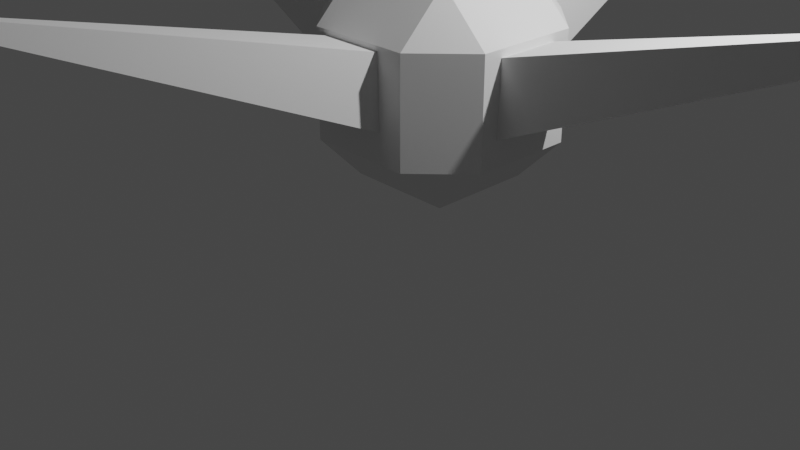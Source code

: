 # Source: virus.blend  (saved by Blender 2.93.21; exported with 4.5.12 LTS)
import bpy
from mathutils import Matrix  # noqa: F401  (used for matrix-valued properties, if any)

bpy.ops.wm.read_factory_settings(use_empty=True)
scene = bpy.context.scene
scene.name = 'Scene'

# ---- collections
col_collection = bpy.data.collections.new('Collection'); scene.collection.children.link(col_collection)

# ---- world
world_world = bpy.data.worlds.new('World'); scene.world = world_world
world_world.use_nodes = True; world_world.node_tree.nodes.clear()
_N = world_world.node_tree.nodes; _L = world_world.node_tree.links
n0 = _N.new('ShaderNodeOutputWorld'); n0.name = 'World Output'; n0.location = (300, 300)
n1 = _N.new('ShaderNodeBackground'); n1.name = 'Background'; n1.location = (10, 300)
n1.inputs[0].default_value = (0.05088, 0.05088, 0.05088, 1.0)
_L.new(n1.outputs[0], n0.inputs[0])
n0.is_active_output = True
world_world.color = (0.05088, 0.05088, 0.05088)
world_world.use_sun_shadow = False
world_world.sun_shadow_jitter_overblur = 0.0

# ---- cameras
cam_camera = bpy.data.cameras.new('Camera')
cam_camera.clip_end = 100.0
cam_camera.ortho_scale = 7.314

# ---- lights
light_light = bpy.data.lights.new('Light', 'POINT')
light_light.transmission_factor = 0.0
light_light.energy = 1000.0
light_light.shadow_soft_size = 0.1
light_light.shadow_maximum_resolution = 0.006
light_light.use_absolute_resolution = True

# ---- meshes
me_plane = bpy.data.meshes.new('Plane')
me_plane.from_pydata([(0.5934, -0.3565, 0.7173), (-0.1197, -0.3565, 0.7173), (-0.1197, 0.3565, 0.7173), (0.5934, 0.3565, 0.7173), (0.2744, -0.03752, 4.717), (0.1993, -0.03752, 4.717), (0.1993, 0.03752, 4.717), (0.2744, 0.03752, 4.717), (0.487, -0.2502, 2.051), (-0.01333, -0.2502, 2.051), (-0.01333, 0.2502, 2.051), (0.487, 0.2502, 2.051), (0.3807, -0.1439, 3.384), (0.093, -0.1439, 3.384), (0.093, 0.1439, 3.384), (0.3807, 0.1439, 3.384), (0.3521, -0.1152, 3.743), (0.1217, -0.1152, 3.743), (0.1217, 0.1152, 3.743), (0.3521, 0.1152, 3.743), (0.3363, -0.09948, 3.94), (0.1374, -0.09948, 3.94), (0.1374, 0.09948, 3.94), (0.3363, 0.09948, 3.94), (0.3234, -0.08656, 4.102), (0.1503, -0.08656, 4.102), (0.1503, 0.08656, 4.102), (0.3234, 0.08656, 4.102), (0.312, -0.07517, 4.245), (0.1617, -0.07517, 4.245), (0.1617, 0.07517, 4.245), (0.312, 0.07517, 4.245), (0.3016, -0.06479, 4.375), (0.1721, -0.06479, 4.375), (0.1721, 0.06479, 4.375), (0.3016, 0.06479, 4.375), (0.292, -0.05516, 4.496), (0.1817, -0.05516, 4.496), (0.1817, 0.05516, 4.496), (0.292, 0.05516, 4.496), (0.283, -0.04611, 4.61), (0.1907, -0.04611, 4.61), (0.1907, 0.04611, 4.61), (0.283, 0.04611, 4.61), (0.5516, -0.3148, 1.241), (-0.07791, -0.3148, 1.241), (-0.07791, 0.3148, 1.241), (0.5516, 0.3148, 1.241), (0.5181, -0.2812, 1.662), (-0.04436, -0.2812, 1.662), (-0.04436, 0.2812, 1.662), (0.5181, 0.2812, 1.662), (0.4514, -0.2145, 2.498), (0.02236, -0.2145, 2.498), (0.02236, 0.2145, 2.498), (0.4514, 0.2145, 2.498), (0.4254, -0.1886, 2.823), (0.04827, -0.1886, 2.823), (0.04827, 0.1886, 2.823), (0.4254, 0.1886, 2.823), (0.4023, -0.1654, 3.114), (0.07145, -0.1654, 3.114), (0.07145, 0.1654, 3.114), (0.4023, 0.1654, 3.114)], [], [(0, 1, 2, 3), (7, 6, 5, 4), (16, 17, 13, 12), (17, 18, 14, 13), (18, 19, 15, 14), (19, 16, 12, 15), (20, 21, 17, 16), (21, 22, 18, 17), (22, 23, 19, 18), (23, 20, 16, 19), (24, 25, 21, 20), (25, 26, 22, 21), (26, 27, 23, 22), (27, 24, 20, 23), (28, 29, 25, 24), (29, 30, 26, 25), (30, 31, 27, 26), (31, 28, 24, 27), (32, 33, 29, 28), (33, 34, 30, 29), (34, 35, 31, 30), (35, 32, 28, 31), (36, 37, 33, 32), (37, 38, 34, 33), (38, 39, 35, 34), (39, 36, 32, 35), (40, 41, 37, 36), (41, 42, 38, 37), (42, 43, 39, 38), (43, 40, 36, 39), (4, 5, 41, 40), (5, 6, 42, 41), (6, 7, 43, 42), (7, 4, 40, 43), (44, 45, 1, 0), (45, 46, 2, 1), (46, 47, 3, 2), (47, 44, 0, 3), (48, 49, 45, 44), (49, 50, 46, 45), (50, 51, 47, 46), (51, 48, 44, 47), (8, 9, 49, 48), (9, 10, 50, 49), (10, 11, 51, 50), (11, 8, 48, 51), (52, 53, 9, 8), (53, 54, 10, 9), (54, 55, 11, 10), (55, 52, 8, 11), (56, 57, 53, 52), (57, 58, 54, 53), (58, 59, 55, 54), (59, 56, 52, 55), (60, 61, 57, 56), (61, 62, 58, 57), (62, 63, 59, 58), (63, 60, 56, 59), (12, 13, 61, 60), (13, 14, 62, 61), (14, 15, 63, 62), (15, 12, 60, 63)])
me_plane.use_remesh_fix_poles = True
me_plane.use_remesh_preserve_attributes = False
me_plane.update()
me_cube_001 = bpy.data.meshes.new('Cube.001')
me_cube_001.from_pydata([(-0.5226, -0.5226, -1.0), (-0.5226, -1.0, -0.5226), (-1.0, -0.5226, -0.5226), (-0.5226, -1.0, 0.5226), (-0.5226, -0.5226, 1.0), (-1.0, -0.5226, 0.5226), (-0.5226, 0.5226, -1.0), (-1.0, 0.5226, -0.5226), (-0.5226, 1.0, -0.5226), (-0.5226, 0.5226, 1.0), (-0.5226, 1.0, 0.5226), (-1.0, 0.5226, 0.5226), (0.5226, -0.5226, -1.0), (1.0, -0.5226, -0.5226), (0.5226, -1.0, -0.5226), (0.5226, -0.5226, 1.0), (0.5226, -1.0, 0.5226), (1.0, -0.5226, 0.5226), (0.5226, 0.5226, -1.0), (0.5226, 1.0, -0.5226), (1.0, 0.5226, -0.5226), (0.5226, 0.5226, 1.0), (1.0, 0.5226, 0.5226), (0.5226, 1.0, 0.5226)], [], [(14, 16, 3, 1), (20, 22, 17, 13), (21, 9, 4, 15), (2, 5, 11, 7), (8, 10, 23, 19), (0, 1, 2), (3, 4, 5), (6, 7, 8), (9, 10, 11), (12, 13, 14), (15, 16, 17), (18, 19, 20), (21, 22, 23), (6, 0, 2, 7), (1, 3, 5, 2), (4, 9, 11, 5), (10, 8, 7, 11), (18, 6, 8, 19), (9, 21, 23, 10), (22, 20, 19, 23), (12, 18, 20, 13), (21, 15, 17, 22), (16, 14, 13, 17), (0, 12, 14, 1), (15, 4, 3, 16), (6, 18, 12, 0)])
_uv = me_cube_001.uv_layers.new(name='UVMap')
_uv.uv.foreach_set('vector', [0.4347, 0.8097, 0.5653, 0.8097, 0.5653, 0.9403, 0.4347, 0.9403, 0.4347, 0.5597, 0.5653, 0.5597, 0.5653, 0.6903, 0.4347, 0.6903, 0.6847, 0.5597, 0.8153, 0.5597, 0.8153, 0.6903, 0.6847, 0.6903, 0.4347, 0.05967, 0.5653, 0.05967, 0.5653, 0.1903, 0.4347, 0.1903, 0.4347, 0.3097, 0.5653, 0.3097, 0.5653, 0.4403, 0.4347, 0.4403, 0.1847, 0.6903, 0.1847, 0.75, 0.125, 0.6903, 0.5653, 0.9403, 0.625, 0.9403, 0.5653, 1.0, 0.1847, 0.5597, 0.125, 0.5597, 0.1847, 0.5, 0.625, 0.3097, 0.625, 0.3097, 0.5653, 0.25, 0.3153, 0.6903, 0.375, 0.6903, 0.3153, 0.75, 0.625, 0.8097, 0.625, 0.8097, 0.5653, 0.75, 0.3153, 0.5597, 0.3153, 0.5, 0.375, 0.5597, 0.625, 0.5597, 0.625, 0.5597, 0.5653, 0.5, 0.1847, 0.5597, 0.1847, 0.6903, 0.125, 0.6903, 0.125, 0.5597, 0.4347, 0.0, 0.5653, 0.0, 0.5653, 0.05967, 0.4347, 0.05967, 0.625, 0.05967, 0.625, 0.1903, 0.5653, 0.1903, 0.5653, 0.05967, 0.5653, 0.3097, 0.4347, 0.3097, 0.4347, 0.1903, 0.5653, 0.1903, 0.3153, 0.5597, 0.1847, 0.5597, 0.1847, 0.5, 0.3153, 0.5, 0.625, 0.3097, 0.625, 0.4403, 0.5653, 0.4403, 0.5653, 0.3097, 0.5653, 0.5597, 0.4347, 0.5597, 0.4347, 0.4403, 0.5653, 0.4403, 0.3153, 0.6903, 0.3153, 0.5597, 0.4347, 0.5597, 0.4347, 0.6903, 0.6847, 0.5597, 0.6847, 0.6903, 0.5653, 0.6903, 0.5653, 0.5597, 0.5653, 0.8097, 0.4347, 0.8097, 0.4347, 0.6903, 0.5653, 0.6903, 0.1847, 0.6903, 0.3153, 0.6903, 0.3153, 0.75, 0.1847, 0.75, 0.625, 0.8097, 0.625, 0.9403, 0.5653, 0.9403, 0.5653, 0.8097, 0.1847, 0.5597, 0.3153, 0.5597, 0.3153, 0.6903, 0.1847, 0.6903])
me_cube_001.use_remesh_fix_poles = True
me_cube_001.use_remesh_preserve_attributes = False
me_cube_001.update()
me_plane_001 = bpy.data.meshes.new('Plane.001')
me_plane_001.from_pydata([(0.5934, -0.3565, 0.7173), (-0.1197, -0.3565, 0.7173), (-0.1197, 0.3565, 0.7173), (0.5934, 0.3565, 0.7173), (0.2744, -0.03752, 4.717), (0.1993, -0.03752, 4.717), (0.1993, 0.03752, 4.717), (0.2744, 0.03752, 4.717), (0.487, -0.2502, 2.051), (-0.01333, -0.2502, 2.051), (-0.01333, 0.2502, 2.051), (0.487, 0.2502, 2.051), (0.3807, -0.1439, 3.384), (0.093, -0.1439, 3.384), (0.093, 0.1439, 3.384), (0.3807, 0.1439, 3.384), (0.3521, -0.1152, 3.743), (0.1217, -0.1152, 3.743), (0.1217, 0.1152, 3.743), (0.3521, 0.1152, 3.743), (0.3363, -0.09948, 3.94), (0.1374, -0.09948, 3.94), (0.1374, 0.09948, 3.94), (0.3363, 0.09948, 3.94), (0.3234, -0.08656, 4.102), (0.1503, -0.08656, 4.102), (0.1503, 0.08656, 4.102), (0.3234, 0.08656, 4.102), (0.312, -0.07517, 4.245), (0.1617, -0.07517, 4.245), (0.1617, 0.07517, 4.245), (0.312, 0.07517, 4.245), (0.3016, -0.06479, 4.375), (0.1721, -0.06479, 4.375), (0.1721, 0.06479, 4.375), (0.3016, 0.06479, 4.375), (0.292, -0.05516, 4.496), (0.1817, -0.05516, 4.496), (0.1817, 0.05516, 4.496), (0.292, 0.05516, 4.496), (0.283, -0.04611, 4.61), (0.1907, -0.04611, 4.61), (0.1907, 0.04611, 4.61), (0.283, 0.04611, 4.61), (0.5516, -0.3148, 1.241), (-0.07791, -0.3148, 1.241), (-0.07791, 0.3148, 1.241), (0.5516, 0.3148, 1.241), (0.5181, -0.2812, 1.662), (-0.04436, -0.2812, 1.662), (-0.04436, 0.2812, 1.662), (0.5181, 0.2812, 1.662), (0.4514, -0.2145, 2.498), (0.02236, -0.2145, 2.498), (0.02236, 0.2145, 2.498), (0.4514, 0.2145, 2.498), (0.4254, -0.1886, 2.823), (0.04827, -0.1886, 2.823), (0.04827, 0.1886, 2.823), (0.4254, 0.1886, 2.823), (0.4023, -0.1654, 3.114), (0.07145, -0.1654, 3.114), (0.07145, 0.1654, 3.114), (0.4023, 0.1654, 3.114)], [], [(0, 1, 2, 3), (7, 6, 5, 4), (16, 17, 13, 12), (17, 18, 14, 13), (18, 19, 15, 14), (19, 16, 12, 15), (20, 21, 17, 16), (21, 22, 18, 17), (22, 23, 19, 18), (23, 20, 16, 19), (24, 25, 21, 20), (25, 26, 22, 21), (26, 27, 23, 22), (27, 24, 20, 23), (28, 29, 25, 24), (29, 30, 26, 25), (30, 31, 27, 26), (31, 28, 24, 27), (32, 33, 29, 28), (33, 34, 30, 29), (34, 35, 31, 30), (35, 32, 28, 31), (36, 37, 33, 32), (37, 38, 34, 33), (38, 39, 35, 34), (39, 36, 32, 35), (40, 41, 37, 36), (41, 42, 38, 37), (42, 43, 39, 38), (43, 40, 36, 39), (4, 5, 41, 40), (5, 6, 42, 41), (6, 7, 43, 42), (7, 4, 40, 43), (44, 45, 1, 0), (45, 46, 2, 1), (46, 47, 3, 2), (47, 44, 0, 3), (48, 49, 45, 44), (49, 50, 46, 45), (50, 51, 47, 46), (51, 48, 44, 47), (8, 9, 49, 48), (9, 10, 50, 49), (10, 11, 51, 50), (11, 8, 48, 51), (52, 53, 9, 8), (53, 54, 10, 9), (54, 55, 11, 10), (55, 52, 8, 11), (56, 57, 53, 52), (57, 58, 54, 53), (58, 59, 55, 54), (59, 56, 52, 55), (60, 61, 57, 56), (61, 62, 58, 57), (62, 63, 59, 58), (63, 60, 56, 59), (12, 13, 61, 60), (13, 14, 62, 61), (14, 15, 63, 62), (15, 12, 60, 63)])
me_plane_001.use_remesh_fix_poles = True
me_plane_001.use_remesh_preserve_attributes = False
me_plane_001.update()
me_plane_002 = bpy.data.meshes.new('Plane.002')
me_plane_002.from_pydata([(0.5934, -0.3565, 0.7173), (-0.1197, -0.3565, 0.7173), (-0.1197, 0.3565, 0.7173), (0.5934, 0.3565, 0.7173), (0.2744, -0.03752, 4.717), (0.1993, -0.03752, 4.717), (0.1993, 0.03752, 4.717), (0.2744, 0.03752, 4.717), (0.487, -0.2502, 2.051), (-0.01333, -0.2502, 2.051), (-0.01333, 0.2502, 2.051), (0.487, 0.2502, 2.051), (0.3807, -0.1439, 3.384), (0.093, -0.1439, 3.384), (0.093, 0.1439, 3.384), (0.3807, 0.1439, 3.384), (0.3521, -0.1152, 3.743), (0.1217, -0.1152, 3.743), (0.1217, 0.1152, 3.743), (0.3521, 0.1152, 3.743), (0.3363, -0.09948, 3.94), (0.1374, -0.09948, 3.94), (0.1374, 0.09948, 3.94), (0.3363, 0.09948, 3.94), (0.3234, -0.08656, 4.102), (0.1503, -0.08656, 4.102), (0.1503, 0.08656, 4.102), (0.3234, 0.08656, 4.102), (0.312, -0.07517, 4.245), (0.1617, -0.07517, 4.245), (0.1617, 0.07517, 4.245), (0.312, 0.07517, 4.245), (0.3016, -0.06479, 4.375), (0.1721, -0.06479, 4.375), (0.1721, 0.06479, 4.375), (0.3016, 0.06479, 4.375), (0.292, -0.05516, 4.496), (0.1817, -0.05516, 4.496), (0.1817, 0.05516, 4.496), (0.292, 0.05516, 4.496), (0.283, -0.04611, 4.61), (0.1907, -0.04611, 4.61), (0.1907, 0.04611, 4.61), (0.283, 0.04611, 4.61), (0.5516, -0.3148, 1.241), (-0.07791, -0.3148, 1.241), (-0.07791, 0.3148, 1.241), (0.5516, 0.3148, 1.241), (0.5181, -0.2812, 1.662), (-0.04436, -0.2812, 1.662), (-0.04436, 0.2812, 1.662), (0.5181, 0.2812, 1.662), (0.4514, -0.2145, 2.498), (0.02236, -0.2145, 2.498), (0.02236, 0.2145, 2.498), (0.4514, 0.2145, 2.498), (0.4254, -0.1886, 2.823), (0.04827, -0.1886, 2.823), (0.04827, 0.1886, 2.823), (0.4254, 0.1886, 2.823), (0.4023, -0.1654, 3.114), (0.07145, -0.1654, 3.114), (0.07145, 0.1654, 3.114), (0.4023, 0.1654, 3.114)], [], [(0, 1, 2, 3), (7, 6, 5, 4), (16, 17, 13, 12), (17, 18, 14, 13), (18, 19, 15, 14), (19, 16, 12, 15), (20, 21, 17, 16), (21, 22, 18, 17), (22, 23, 19, 18), (23, 20, 16, 19), (24, 25, 21, 20), (25, 26, 22, 21), (26, 27, 23, 22), (27, 24, 20, 23), (28, 29, 25, 24), (29, 30, 26, 25), (30, 31, 27, 26), (31, 28, 24, 27), (32, 33, 29, 28), (33, 34, 30, 29), (34, 35, 31, 30), (35, 32, 28, 31), (36, 37, 33, 32), (37, 38, 34, 33), (38, 39, 35, 34), (39, 36, 32, 35), (40, 41, 37, 36), (41, 42, 38, 37), (42, 43, 39, 38), (43, 40, 36, 39), (4, 5, 41, 40), (5, 6, 42, 41), (6, 7, 43, 42), (7, 4, 40, 43), (44, 45, 1, 0), (45, 46, 2, 1), (46, 47, 3, 2), (47, 44, 0, 3), (48, 49, 45, 44), (49, 50, 46, 45), (50, 51, 47, 46), (51, 48, 44, 47), (8, 9, 49, 48), (9, 10, 50, 49), (10, 11, 51, 50), (11, 8, 48, 51), (52, 53, 9, 8), (53, 54, 10, 9), (54, 55, 11, 10), (55, 52, 8, 11), (56, 57, 53, 52), (57, 58, 54, 53), (58, 59, 55, 54), (59, 56, 52, 55), (60, 61, 57, 56), (61, 62, 58, 57), (62, 63, 59, 58), (63, 60, 56, 59), (12, 13, 61, 60), (13, 14, 62, 61), (14, 15, 63, 62), (15, 12, 60, 63)])
me_plane_002.use_remesh_fix_poles = True
me_plane_002.use_remesh_preserve_attributes = False
me_plane_002.update()
me_plane_003 = bpy.data.meshes.new('Plane.003')
me_plane_003.from_pydata([(0.5934, -0.3565, 0.7173), (-0.1197, -0.3565, 0.7173), (-0.1197, 0.3565, 0.7173), (0.5934, 0.3565, 0.7173), (0.2744, -0.03752, 4.717), (0.1993, -0.03752, 4.717), (0.1993, 0.03752, 4.717), (0.2744, 0.03752, 4.717), (0.487, -0.2502, 2.051), (-0.01333, -0.2502, 2.051), (-0.01333, 0.2502, 2.051), (0.487, 0.2502, 2.051), (0.3807, -0.1439, 3.384), (0.093, -0.1439, 3.384), (0.093, 0.1439, 3.384), (0.3807, 0.1439, 3.384), (0.3521, -0.1152, 3.743), (0.1217, -0.1152, 3.743), (0.1217, 0.1152, 3.743), (0.3521, 0.1152, 3.743), (0.3363, -0.09948, 3.94), (0.1374, -0.09948, 3.94), (0.1374, 0.09948, 3.94), (0.3363, 0.09948, 3.94), (0.3234, -0.08656, 4.102), (0.1503, -0.08656, 4.102), (0.1503, 0.08656, 4.102), (0.3234, 0.08656, 4.102), (0.312, -0.07517, 4.245), (0.1617, -0.07517, 4.245), (0.1617, 0.07517, 4.245), (0.312, 0.07517, 4.245), (0.3016, -0.06479, 4.375), (0.1721, -0.06479, 4.375), (0.1721, 0.06479, 4.375), (0.3016, 0.06479, 4.375), (0.292, -0.05516, 4.496), (0.1817, -0.05516, 4.496), (0.1817, 0.05516, 4.496), (0.292, 0.05516, 4.496), (0.283, -0.04611, 4.61), (0.1907, -0.04611, 4.61), (0.1907, 0.04611, 4.61), (0.283, 0.04611, 4.61), (0.5516, -0.3148, 1.241), (-0.07791, -0.3148, 1.241), (-0.07791, 0.3148, 1.241), (0.5516, 0.3148, 1.241), (0.5181, -0.2812, 1.662), (-0.04436, -0.2812, 1.662), (-0.04436, 0.2812, 1.662), (0.5181, 0.2812, 1.662), (0.4514, -0.2145, 2.498), (0.02236, -0.2145, 2.498), (0.02236, 0.2145, 2.498), (0.4514, 0.2145, 2.498), (0.4254, -0.1886, 2.823), (0.04827, -0.1886, 2.823), (0.04827, 0.1886, 2.823), (0.4254, 0.1886, 2.823), (0.4023, -0.1654, 3.114), (0.07145, -0.1654, 3.114), (0.07145, 0.1654, 3.114), (0.4023, 0.1654, 3.114)], [], [(0, 1, 2, 3), (7, 6, 5, 4), (16, 17, 13, 12), (17, 18, 14, 13), (18, 19, 15, 14), (19, 16, 12, 15), (20, 21, 17, 16), (21, 22, 18, 17), (22, 23, 19, 18), (23, 20, 16, 19), (24, 25, 21, 20), (25, 26, 22, 21), (26, 27, 23, 22), (27, 24, 20, 23), (28, 29, 25, 24), (29, 30, 26, 25), (30, 31, 27, 26), (31, 28, 24, 27), (32, 33, 29, 28), (33, 34, 30, 29), (34, 35, 31, 30), (35, 32, 28, 31), (36, 37, 33, 32), (37, 38, 34, 33), (38, 39, 35, 34), (39, 36, 32, 35), (40, 41, 37, 36), (41, 42, 38, 37), (42, 43, 39, 38), (43, 40, 36, 39), (4, 5, 41, 40), (5, 6, 42, 41), (6, 7, 43, 42), (7, 4, 40, 43), (44, 45, 1, 0), (45, 46, 2, 1), (46, 47, 3, 2), (47, 44, 0, 3), (48, 49, 45, 44), (49, 50, 46, 45), (50, 51, 47, 46), (51, 48, 44, 47), (8, 9, 49, 48), (9, 10, 50, 49), (10, 11, 51, 50), (11, 8, 48, 51), (52, 53, 9, 8), (53, 54, 10, 9), (54, 55, 11, 10), (55, 52, 8, 11), (56, 57, 53, 52), (57, 58, 54, 53), (58, 59, 55, 54), (59, 56, 52, 55), (60, 61, 57, 56), (61, 62, 58, 57), (62, 63, 59, 58), (63, 60, 56, 59), (12, 13, 61, 60), (13, 14, 62, 61), (14, 15, 63, 62), (15, 12, 60, 63)])
me_plane_003.use_remesh_fix_poles = True
me_plane_003.use_remesh_preserve_attributes = False
me_plane_003.update()

# ---- curves / text
cu_beziercircle = bpy.data.curves.new('BezierCircle', 'CURVE')
cu_beziercircle.dimensions = '3D'
_sp = cu_beziercircle.splines.new('BEZIER'); _sp.bezier_points.add(3)
_sp.bezier_points.foreach_set('co', [-2.668, -0.8769, 5.142e-08, -0.2361, 2.574, -0.4908, 4.863, -0.8769, 5.142e-08, -0.165, -0.8863, -2.914e-08])
_sp.bezier_points.foreach_set('handle_left', [-1.834, -0.88, 2.457e-08, -1.869, 2.279, -0.4487, 3.561, 1.615, 0.5296, 1.798, -0.8881, -4.499e-08])
_sp.bezier_points.foreach_set('handle_right', [-1.858, 0.2735, -0.1636, 2.136, 3.004, -0.5519, 3.187, -0.88, 2.457e-08, -1.142, -0.8853, -2.124e-08])
for _p, _l, _r in zip(_sp.bezier_points, ['VECTOR', 'AUTO', 'FREE', 'AUTO'], ['VECTOR', 'AUTO', 'VECTOR', 'AUTO']): _p.handle_left_type = _l; _p.handle_right_type = _r
_sp.order_u = 0
_sp.order_v = 0
_sp.use_cyclic_u = True
cu_beziercircle.use_path = True
cu_beziercircle.fill_mode = 'FULL'
cu_beziercircle_001 = bpy.data.curves.new('BezierCircle.001', 'CURVE')
cu_beziercircle_001.dimensions = '3D'
_sp = cu_beziercircle_001.splines.new('BEZIER'); _sp.bezier_points.add(3)
_sp.bezier_points.foreach_set('co', [-2.668, -0.8769, 5.142e-08, -0.165, 1.579, 2.502e-08, 2.338, -0.8769, 5.142e-08, -0.165, -0.8863, -2.914e-08])
_sp.bezier_points.foreach_set('handle_left', [-1.834, -0.88, 2.457e-08, -1.534, 1.579, 2.502e-08, 3.484, 1.492, -1.822e-07, 0.8124, -0.8863, -2.914e-08])
_sp.bezier_points.foreach_set('handle_right', [-1.834, -0.05811, 4.262e-08, 1.204, 1.579, 2.502e-08, 1.504, -0.88, 2.457e-08, -1.142, -0.8863, -2.914e-08])
for _p, _l, _r in zip(_sp.bezier_points, ['VECTOR', 'AUTO', 'FREE', 'AUTO'], ['VECTOR', 'AUTO', 'VECTOR', 'AUTO']): _p.handle_left_type = _l; _p.handle_right_type = _r
_sp.order_u = 0
_sp.order_v = 0
_sp.use_cyclic_u = True
cu_beziercircle_001.use_path = True
cu_beziercircle_001.fill_mode = 'FULL'
cu_beziercircle_002 = bpy.data.curves.new('BezierCircle.002', 'CURVE')
cu_beziercircle_002.dimensions = '3D'
_sp = cu_beziercircle_002.splines.new('BEZIER'); _sp.bezier_points.add(3)
_sp.bezier_points.foreach_set('co', [-2.668, -0.8769, 5.142e-08, -0.165, 1.579, 2.502e-08, 2.338, -0.8769, 5.142e-08, -0.165, -0.8863, -2.914e-08])
_sp.bezier_points.foreach_set('handle_left', [-1.834, -0.88, 2.457e-08, -1.534, 1.579, 2.502e-08, 3.484, 1.492, -1.822e-07, 0.8124, -0.8863, -2.914e-08])
_sp.bezier_points.foreach_set('handle_right', [-1.834, -0.05811, 4.262e-08, 1.204, 1.579, 2.502e-08, 1.504, -0.88, 2.457e-08, -1.142, -0.8863, -2.914e-08])
for _p, _l, _r in zip(_sp.bezier_points, ['VECTOR', 'AUTO', 'FREE', 'AUTO'], ['VECTOR', 'AUTO', 'VECTOR', 'AUTO']): _p.handle_left_type = _l; _p.handle_right_type = _r
_sp.order_u = 0
_sp.order_v = 0
_sp.use_cyclic_u = True
cu_beziercircle_002.use_path = True
cu_beziercircle_002.fill_mode = 'FULL'
cu_beziercircle_003 = bpy.data.curves.new('BezierCircle.003', 'CURVE')
cu_beziercircle_003.dimensions = '3D'
_sp = cu_beziercircle_003.splines.new('BEZIER'); _sp.bezier_points.add(3)
_sp.bezier_points.foreach_set('co', [-2.668, -0.8769, 5.142e-08, -0.165, 1.579, 2.502e-08, 2.338, -0.8769, 5.142e-08, -0.165, -0.8863, -2.914e-08])
_sp.bezier_points.foreach_set('handle_left', [-1.834, -0.88, 2.457e-08, -1.534, 1.579, 2.502e-08, 3.484, 1.492, -1.822e-07, 0.8124, -0.8863, -2.914e-08])
_sp.bezier_points.foreach_set('handle_right', [-1.834, -0.05811, 4.262e-08, 1.204, 1.579, 2.502e-08, 1.504, -0.88, 2.457e-08, -1.142, -0.8863, -2.914e-08])
for _p, _l, _r in zip(_sp.bezier_points, ['VECTOR', 'AUTO', 'FREE', 'AUTO'], ['VECTOR', 'AUTO', 'VECTOR', 'AUTO']): _p.handle_left_type = _l; _p.handle_right_type = _r
_sp.order_u = 0
_sp.order_v = 0
_sp.use_cyclic_u = True
cu_beziercircle_003.use_path = True
cu_beziercircle_003.fill_mode = 'FULL'
cu_beziercircle_004 = bpy.data.curves.new('BezierCircle.004', 'CURVE')
cu_beziercircle_004.dimensions = '3D'
_sp = cu_beziercircle_004.splines.new('BEZIER'); _sp.bezier_points.add(3)
_sp.bezier_points.foreach_set('co', [-0.3744, 0.0, 0.0, 0.0, -1.637e-08, 0.3744, 0.3744, 0.0, 0.0, 0.0, 1.637e-08, -0.3744])
_sp.bezier_points.foreach_set('handle_left', [-0.3744, 9.037e-09, -0.2067, -0.2067, -1.637e-08, 0.3744, 0.3744, -9.037e-09, 0.2067, 0.2067, 1.637e-08, -0.3744])
_sp.bezier_points.foreach_set('handle_right', [-0.3744, -9.037e-09, 0.2067, 0.2067, -1.637e-08, 0.3744, 0.3744, 9.037e-09, -0.2067, -0.2067, 1.637e-08, -0.3744])
for _p, _l, _r in zip(_sp.bezier_points, ['AUTO', 'AUTO', 'AUTO', 'AUTO'], ['AUTO', 'AUTO', 'AUTO', 'AUTO']): _p.handle_left_type = _l; _p.handle_right_type = _r
_sp.bezier_points.foreach_set('radius', [0.3744, 0.3744, 0.3744, 0.3744])
_sp.order_u = 0
_sp.order_v = 0
_sp.use_cyclic_u = True
cu_beziercircle_004.use_path = True
cu_beziercircle_004.fill_mode = 'FULL'
arm_armature = bpy.data.armatures.new('Armature')  # bones are not reproduced
arm_armature_001 = bpy.data.armatures.new('Armature.001')  # bones are not reproduced
arm_armature_002 = bpy.data.armatures.new('Armature.002')  # bones are not reproduced
arm_armature_003 = bpy.data.armatures.new('Armature.003')  # bones are not reproduced

# ---- objects
ob_light = bpy.data.objects.new('Light', light_light)
ob_camera = bpy.data.objects.new('Camera', cam_camera)
ob_leg1 = bpy.data.objects.new('Leg1', me_plane)
ob_leg1_armature = bpy.data.objects.new('Leg1_Armature', arm_armature)
ob_leg1_ik_target = bpy.data.objects.new('Leg1_IK_Target', None)
ob_body = bpy.data.objects.new('Body', me_cube_001)
ob_leg1_path = bpy.data.objects.new('Leg1_Path', cu_beziercircle)
ob_leg2 = bpy.data.objects.new('Leg2', me_plane_001)
ob_leg2_armature = bpy.data.objects.new('Leg2_Armature', arm_armature_001)
ob_leg2_ik_target = bpy.data.objects.new('Leg2_IK_Target', None)
ob_beziercircle_001 = bpy.data.objects.new('BezierCircle.001', cu_beziercircle_001)
ob_leg3 = bpy.data.objects.new('Leg3', me_plane_002)
ob_leg3_armature = bpy.data.objects.new('Leg3_Armature', arm_armature_002)
ob_leg3_ik_target = bpy.data.objects.new('Leg3_IK_Target', None)
ob_beziercircle_002 = bpy.data.objects.new('BezierCircle.002', cu_beziercircle_002)
ob_leg4 = bpy.data.objects.new('Leg4', me_plane_003)
ob_leg4_armature = bpy.data.objects.new('Leg4_Armature', arm_armature_003)
ob_leg4_ik_target = bpy.data.objects.new('Leg4_IK_Target', None)
ob_beziercircle_003 = bpy.data.objects.new('BezierCircle.003', cu_beziercircle_003)
ob_beziercircle_004 = bpy.data.objects.new('BezierCircle.004', cu_beziercircle_004)

# ---- transforms, parenting, visibility, modifiers, constraints
ob_light.location = (4.076, 1.005, 6.237)
ob_light.rotation_euler = (0.6503, 0.05522, 1.866)
ob_light.lock_rotations_4d = False
ob_light.empty_display_type = 'ARROWS'
ob_light.color = (0.0, 0.0, 0.0, 0.0)
ob_light.lineart.crease_threshold = 0.0
ob_camera.location = (7.359, -6.926, 5.292)
ob_camera.rotation_euler = (1.109, 0.0, 0.8149)
ob_camera.lock_rotations_4d = False
ob_camera.empty_display_type = 'ARROWS'
ob_camera.color = (0.0, 0.0, 0.0, 0.0)
ob_camera.display_type = 'WIRE'
ob_camera.lineart.crease_threshold = 0.0
ob_leg1.parent = ob_body
ob_leg1.matrix_parent_inverse = Matrix(((1.0, -0.0, 0.0, -0.01481), (-0.0, 1.0, -0.0, -2.666e-07), (0.0, -0.0, 1.0, -1.984), (-0.0, 0.0, -0.0, 1.0)))
ob_leg1.location = (0.01481, 2.666e-07, 1.984)
ob_leg1.rotation_euler = (2.702e-07, 1.232, 3.816e-07)
_vg = ob_leg1.vertex_groups.new(name='Bone.01')
_vg.add([0, 1, 2, 3, 8, 9, 10, 11, 44, 45, 46, 47, 48, 49, 50, 51], 1.0, 'REPLACE')
_vg = ob_leg1.vertex_groups.new(name='Bone.02')
_vg.add([8, 9, 10, 11, 12, 13, 14, 15, 52, 53, 54, 55, 56, 57, 58, 59, 60, 61, 62, 63], 1.0, 'REPLACE')
_vg = ob_leg1.vertex_groups.new(name='Bone.00')
_vg.add([4, 5, 6, 7, 12, 13, 14, 15, 16, 17, 18, 19, 20, 21, 22, 23, 24, 25, 26, 27, 28, 29, 30, 31, 32, 33, 34, 35, 36, 37, 38, 39, 40, 41, 42, 43], 1.0, 'REPLACE')
_m = ob_leg1.modifiers.new('Armature', 'ARMATURE')
_m.object = ob_leg1_armature
_m.use_bone_envelopes = True
_m.use_deform_preserve_volume = True
ob_leg1_armature.parent = ob_body
ob_leg1_armature.matrix_parent_inverse = Matrix(((1.0, -0.0, 0.0, -0.01481), (-0.0, 1.0, -0.0, -2.666e-07), (0.0, -0.0, 1.0, -1.984), (-0.0, 0.0, -0.0, 1.0)))
ob_leg1_armature.location = (5.96e-08, 2.842e-14, -0.3333)
ob_leg1_armature.rotation_euler = (2.702e-07, 1.232, 3.816e-07)
ob_leg1_armature.show_in_front = True
ob_leg1_ik_target.location = (0.0, 0.0, 0.0)
ob_leg1_ik_target.hide_render = True
_c = ob_leg1_ik_target.constraints.new('FOLLOW_PATH'); _c.name = 'Follow Path'
_c.target = ob_leg1_path
_c.offset = -180.0
ob_body.location = (0.1432, 0.3325, 1.859)
_c = ob_body.constraints.new('FOLLOW_PATH'); _c.name = 'Follow Path'
_c.target = ob_beziercircle_004
_c.offset = -180.0
ob_leg1_path.location = (2.312, 2.144e-08, 0.4557)
ob_leg1_path.rotation_euler = (1.571, -0.0, 0.0)
ob_leg1_path.scale = (0.5, 0.5, 0.5)
ob_leg1_path.hide_render = True
ob_leg2.parent = ob_body
ob_leg2.matrix_parent_inverse = Matrix(((1.0, -0.0, 0.0, -0.01481), (-0.0, 1.0, -0.0, -2.666e-07), (0.0, -0.0, 1.0, -1.984), (-0.0, 0.0, -0.0, 1.0)))
ob_leg2.location = (-0.05665, 0.07988, 1.984)
ob_leg2.rotation_euler = (2.702e-07, 1.232, -1.571)
_vg = ob_leg2.vertex_groups.new(name='Bone.01')
_vg.add([0, 1, 2, 3, 8, 9, 10, 11, 44, 45, 46, 47, 48, 49, 50, 51], 1.0, 'REPLACE')
_vg = ob_leg2.vertex_groups.new(name='Bone.02')
_vg.add([8, 9, 10, 11, 12, 13, 14, 15, 52, 53, 54, 55, 56, 57, 58, 59, 60, 61, 62, 63], 1.0, 'REPLACE')
_vg = ob_leg2.vertex_groups.new(name='Bone.00')
_vg.add([4, 5, 6, 7, 12, 13, 14, 15, 16, 17, 18, 19, 20, 21, 22, 23, 24, 25, 26, 27, 28, 29, 30, 31, 32, 33, 34, 35, 36, 37, 38, 39, 40, 41, 42, 43], 1.0, 'REPLACE')
_m = ob_leg2.modifiers.new('Armature', 'ARMATURE')
_m.object = ob_leg2_armature
_m.use_deform_preserve_volume = True
ob_leg2_armature.parent = ob_body
ob_leg2_armature.matrix_parent_inverse = Matrix(((1.0, -0.0, 0.0, -0.01481), (-0.0, 1.0, -0.0, -2.666e-07), (0.0, -0.0, 1.0, -1.984), (-0.0, 0.0, -0.0, 1.0)))
ob_leg2_armature.location = (-0.05665, 0.09469, -0.3333)
ob_leg2_armature.rotation_euler = (2.702e-07, 1.232, -1.571)
ob_leg2_armature.show_in_front = True
ob_leg2_ik_target.location = (-0.7683, 2.697e-08, 0.617)
ob_leg2_ik_target.rotation_euler = (4.371e-08, -1.571, 0.0)
ob_leg2_ik_target.hide_render = True
_c = ob_leg2_ik_target.constraints.new('FOLLOW_PATH'); _c.name = 'Follow Path'
_c.target = ob_beziercircle_001
_c.offset = -110.0
ob_beziercircle_001.location = (-0.05665, -2.646, 0.4557)
ob_beziercircle_001.rotation_euler = (1.571, -0.0, 0.0)
ob_beziercircle_001.scale = (0.5, 0.5, 0.5)
ob_beziercircle_001.hide_render = True
ob_leg3.parent = ob_body
ob_leg3.matrix_parent_inverse = Matrix(((1.0, -0.0, 0.0, -0.01481), (-0.0, 1.0, -0.0, -2.666e-07), (0.0, -0.0, 1.0, -1.984), (-0.0, 0.0, -0.0, 1.0)))
ob_leg3.location = (0.1348, 5.96e-08, 1.984)
ob_leg3.rotation_euler = (2.702e-07, 1.232, -3.142)
_vg = ob_leg3.vertex_groups.new(name='Bone.01')
_vg.add([0, 1, 2, 3, 8, 9, 10, 11, 44, 45, 46, 47, 48, 49, 50, 51], 1.0, 'REPLACE')
_vg = ob_leg3.vertex_groups.new(name='Bone.02')
_vg.add([8, 9, 10, 11, 12, 13, 14, 15, 52, 53, 54, 55, 56, 57, 58, 59, 60, 61, 62, 63], 1.0, 'REPLACE')
_vg = ob_leg3.vertex_groups.new(name='Bone.00')
_vg.add([4, 5, 6, 7, 12, 13, 14, 15, 16, 17, 18, 19, 20, 21, 22, 23, 24, 25, 26, 27, 28, 29, 30, 31, 32, 33, 34, 35, 36, 37, 38, 39, 40, 41, 42, 43], 1.0, 'REPLACE')
_m = ob_leg3.modifiers.new('Armature', 'ARMATURE')
_m.object = ob_leg3_armature
_m.use_deform_preserve_volume = True
ob_leg3_armature.parent = ob_body
ob_leg3_armature.matrix_parent_inverse = Matrix(((1.0, -0.0, 0.0, -0.01481), (-0.0, 1.0, -0.0, -2.666e-07), (0.0, -0.0, 1.0, -1.984), (-0.0, 0.0, -0.0, 1.0)))
ob_leg3_armature.location = (0.1496, 3.576e-07, -0.3333)
ob_leg3_armature.rotation_euler = (2.702e-07, 1.232, -3.142)
ob_leg3_armature.show_in_front = True
ob_leg3_ik_target.location = (0.0, 0.0, 0.0)
ob_leg3_ik_target.rotation_euler = (8.742e-08, -3.142, 4.371e-08)
ob_leg3_ik_target.hide_render = True
_c = ob_leg3_ik_target.constraints.new('FOLLOW_PATH'); _c.name = 'Follow Path'
_c.target = ob_beziercircle_002
_c.offset = -155.0
ob_beziercircle_002.location = (-2.162, 1.053e-06, 0.4557)
ob_beziercircle_002.rotation_euler = (1.571, -0.0, 0.0)
ob_beziercircle_002.scale = (0.5, 0.5, 0.5)
ob_beziercircle_002.hide_render = True
ob_leg4.parent = ob_body
ob_leg4.matrix_parent_inverse = Matrix(((1.0, -0.0, 0.0, -0.01481), (-0.0, 1.0, -0.0, -2.666e-07), (0.0, -0.0, 1.0, -1.984), (-0.0, 0.0, -0.0, 1.0)))
ob_leg4.location = (-0.03669, -0.1118, 1.984)
ob_leg4.rotation_euler = (2.702e-07, 1.232, -4.712)
_vg = ob_leg4.vertex_groups.new(name='Bone.01')
_vg.add([0, 1, 2, 3, 8, 9, 10, 11, 44, 45, 46, 47, 48, 49, 50, 51], 1.0, 'REPLACE')
_vg = ob_leg4.vertex_groups.new(name='Bone.02')
_vg.add([8, 9, 10, 11, 12, 13, 14, 15, 52, 53, 54, 55, 56, 57, 58, 59, 60, 61, 62, 63], 1.0, 'REPLACE')
_vg = ob_leg4.vertex_groups.new(name='Bone.00')
_vg.add([4, 5, 6, 7, 12, 13, 14, 15, 16, 17, 18, 19, 20, 21, 22, 23, 24, 25, 26, 27, 28, 29, 30, 31, 32, 33, 34, 35, 36, 37, 38, 39, 40, 41, 42, 43], 1.0, 'REPLACE')
_m = ob_leg4.modifiers.new('Armature', 'ARMATURE')
_m.object = ob_leg4_armature
_m.use_deform_preserve_volume = True
ob_leg4_armature.parent = ob_body
ob_leg4_armature.matrix_parent_inverse = Matrix(((1.0, -0.0, 0.0, -0.01481), (-0.0, 1.0, -0.0, -2.666e-07), (0.0, -0.0, 1.0, -1.984), (-0.0, 0.0, -0.0, 1.0)))
ob_leg4_armature.location = (-0.03669, -0.1266, -0.3333)
ob_leg4_armature.rotation_euler = (2.702e-07, 1.232, -4.712)
ob_leg4_armature.show_in_front = True
ob_leg4_ik_target.location = (-0.7683, -1.224e-08, -0.28)
ob_leg4_ik_target.rotation_euler = (4.371e-08, -4.712, 0.0)
ob_leg4_ik_target.hide_render = True
_c = ob_leg4_ik_target.constraints.new('FOLLOW_PATH'); _c.name = 'Follow Path'
_c.target = ob_beziercircle_003
_c.offset = -130.0
ob_beziercircle_003.location = (-0.03669, 2.192, 0.4557)
ob_beziercircle_003.rotation_euler = (1.571, -0.0, 0.0)
ob_beziercircle_003.scale = (0.5, 0.5, 0.5)
ob_beziercircle_003.hide_render = True
ob_beziercircle_004.location = (0.1432, -0.4166, 0.3121)
ob_beziercircle_004.hide_render = True

# ---- collection membership
col_collection.objects.link(ob_light)
col_collection.objects.link(ob_camera)
col_collection.objects.link(ob_leg1)
col_collection.objects.link(ob_leg1_armature)
col_collection.objects.link(ob_leg1_ik_target)
col_collection.objects.link(ob_body)
col_collection.objects.link(ob_leg1_path)
col_collection.objects.link(ob_leg2)
col_collection.objects.link(ob_leg2_armature)
col_collection.objects.link(ob_leg2_ik_target)
col_collection.objects.link(ob_beziercircle_001)
col_collection.objects.link(ob_leg3)
col_collection.objects.link(ob_leg3_armature)
col_collection.objects.link(ob_leg3_ik_target)
col_collection.objects.link(ob_beziercircle_002)
col_collection.objects.link(ob_leg4)
col_collection.objects.link(ob_leg4_armature)
col_collection.objects.link(ob_leg4_ik_target)
col_collection.objects.link(ob_beziercircle_003)
col_collection.objects.link(ob_beziercircle_004)

# ---- scene / render settings (as saved in the file)
scene.camera = ob_camera
scene.frame_start = 0; scene.frame_end = 40; scene.frame_set(36)
scene.render.engine = 'BLENDER_EEVEE_NEXT'
scene.cycles.use_denoising = False
scene.cycles.samples = 128
scene.cycles.sampling_pattern = 'TABULATED_SOBOL'
scene.cycles.use_adaptive_sampling = False
scene.cycles.use_light_tree = False
scene.view_settings.view_transform = 'Filmic'
bpy.context.view_layer.update()
